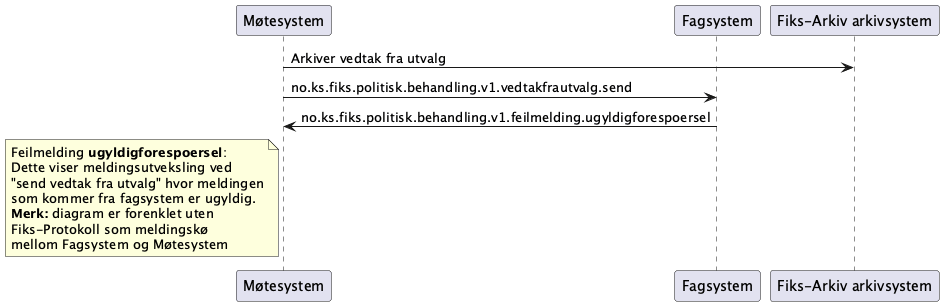

The diagram above was rendered by PlantUML. Its source (embedded in the PNG):
@startuml
participant Møtesystem as "Møtesystem"
participant Fagsystem as "Fagsystem"
participant Arkivsystem as "Fiks-Arkiv arkivsystem"

Møtesystem -> Arkivsystem : Arkiver vedtak fra utvalg

Møtesystem -> Fagsystem : no.ks.fiks.politisk.behandling.v1.vedtakfrautvalg.send
Møtesystem <- Fagsystem : no.ks.fiks.politisk.behandling.v1.feilmelding.ugyldigforespoersel

note left of Møtesystem
Feilmelding **ugyldigforespoersel**:
Dette viser meldingsutveksling ved
"send vedtak fra utvalg" hvor meldingen
som kommer fra fagsystem er ugyldig.
**Merk:** diagram er forenklet uten
Fiks-Protokoll som meldingskø
mellom Fagsystem og Møtesystem
end note

@enduml